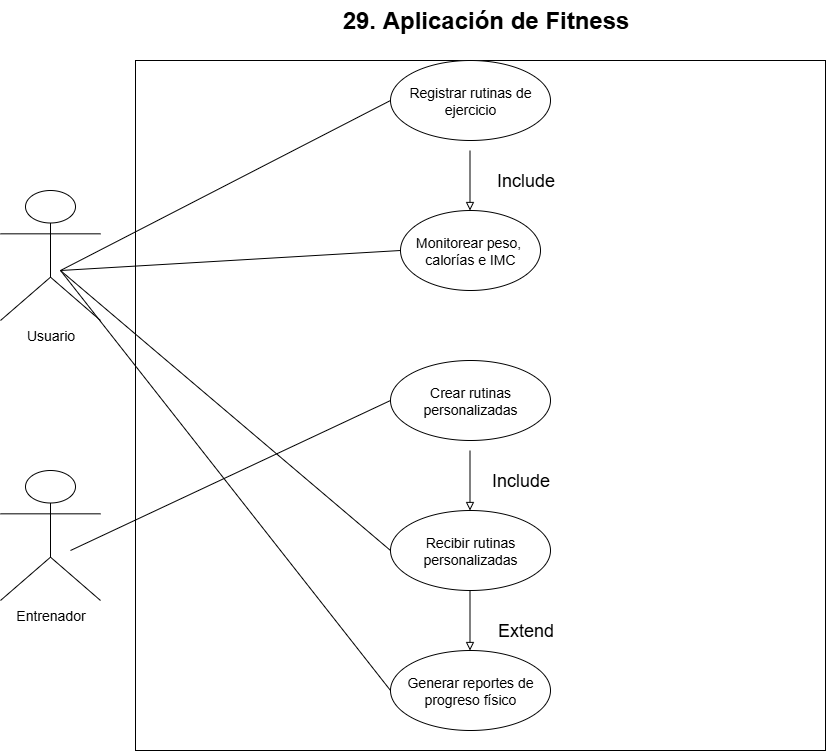

The diagram above was exported from draw.io. Its source (the exported page's mxGraphModel, read from the mxfile embedded in the PNG):
<mxGraphModel dx="2064" dy="715" grid="1" gridSize="10" guides="1" tooltips="1" connect="1" arrows="1" fold="1" page="1" pageScale="1" pageWidth="850" pageHeight="1100" math="0" shadow="0">
  <root>
    <mxCell id="0" />
    <mxCell id="1" parent="0" />
    <mxCell id="uhiHK5UWKcL78EeTZoro-1" value="" style="whiteSpace=wrap;html=1;aspect=fixed;" vertex="1" parent="1">
      <mxGeometry x="75" y="140" width="690" height="690" as="geometry" />
    </mxCell>
    <mxCell id="uhiHK5UWKcL78EeTZoro-2" value="&lt;font style=&quot;font-size: 14px;&quot;&gt;Registrar rutinas de ejercicio&lt;/font&gt;" style="ellipse;whiteSpace=wrap;html=1;" vertex="1" parent="1">
      <mxGeometry x="330" y="140" width="160" height="80" as="geometry" />
    </mxCell>
    <mxCell id="uhiHK5UWKcL78EeTZoro-3" value="&lt;font style=&quot;font-size: 14px;&quot;&gt;Monitorear peso,&amp;nbsp;&lt;/font&gt;&lt;div&gt;&lt;font style=&quot;font-size: 14px;&quot;&gt;calorías e IMC&lt;/font&gt;&lt;/div&gt;" style="ellipse;whiteSpace=wrap;html=1;" vertex="1" parent="1">
      <mxGeometry x="340" y="290" width="140" height="80" as="geometry" />
    </mxCell>
    <mxCell id="uhiHK5UWKcL78EeTZoro-4" value="&lt;font style=&quot;font-size: 14px;&quot;&gt;Recibir rutinas personalizadas&lt;/font&gt;" style="ellipse;whiteSpace=wrap;html=1;" vertex="1" parent="1">
      <mxGeometry x="330" y="590" width="160" height="80" as="geometry" />
    </mxCell>
    <mxCell id="uhiHK5UWKcL78EeTZoro-5" value="&lt;font style=&quot;font-size: 14px;&quot;&gt;Crear rutinas personalizadas&lt;/font&gt;" style="ellipse;whiteSpace=wrap;html=1;" vertex="1" parent="1">
      <mxGeometry x="330" y="440" width="160" height="80" as="geometry" />
    </mxCell>
    <mxCell id="uhiHK5UWKcL78EeTZoro-6" value="&lt;font style=&quot;font-size: 14px;&quot;&gt;Generar reportes de progreso físico&lt;/font&gt;" style="ellipse;whiteSpace=wrap;html=1;" vertex="1" parent="1">
      <mxGeometry x="330" y="730" width="160" height="80" as="geometry" />
    </mxCell>
    <mxCell id="EXN6AmhIk9GWDW4D8ABz-1" value="&lt;span style=&quot;font-size: 14px;&quot;&gt;Usuario&lt;/span&gt;" style="shape=umlActor;verticalLabelPosition=bottom;verticalAlign=top;html=1;outlineConnect=0;" vertex="1" parent="1">
      <mxGeometry x="-60" y="270" width="100" height="130" as="geometry" />
    </mxCell>
    <mxCell id="EXN6AmhIk9GWDW4D8ABz-2" value="&lt;span style=&quot;font-size: 14px;&quot;&gt;Entrenador&lt;/span&gt;" style="shape=umlActor;verticalLabelPosition=bottom;verticalAlign=top;html=1;outlineConnect=0;" vertex="1" parent="1">
      <mxGeometry x="-60" y="550" width="100" height="130" as="geometry" />
    </mxCell>
    <mxCell id="zILn0BZmo-qQfNHprlo7-1" value="" style="endArrow=block;html=1;rounded=0;endFill=0;" edge="1" parent="1">
      <mxGeometry width="50" height="50" relative="1" as="geometry">
        <mxPoint x="409.5" y="230" as="sourcePoint" />
        <mxPoint x="409.5" y="290" as="targetPoint" />
      </mxGeometry>
    </mxCell>
    <mxCell id="HacfGSedfAi3SI7er6NK-1" value="&lt;font style=&quot;font-size: 18px;&quot;&gt;Include&lt;/font&gt;" style="text;html=1;align=center;verticalAlign=middle;resizable=0;points=[];autosize=1;strokeColor=none;fillColor=none;" vertex="1" parent="1">
      <mxGeometry x="425" y="240" width="80" height="40" as="geometry" />
    </mxCell>
    <mxCell id="HacfGSedfAi3SI7er6NK-2" value="" style="endArrow=block;html=1;rounded=0;endFill=0;" edge="1" parent="1">
      <mxGeometry width="50" height="50" relative="1" as="geometry">
        <mxPoint x="409.5" y="530" as="sourcePoint" />
        <mxPoint x="409.5" y="590" as="targetPoint" />
      </mxGeometry>
    </mxCell>
    <mxCell id="HacfGSedfAi3SI7er6NK-3" value="&lt;font style=&quot;font-size: 18px;&quot;&gt;Include&lt;/font&gt;" style="text;html=1;align=center;verticalAlign=middle;resizable=0;points=[];autosize=1;strokeColor=none;fillColor=none;" vertex="1" parent="1">
      <mxGeometry x="420" y="540" width="80" height="40" as="geometry" />
    </mxCell>
    <mxCell id="HacfGSedfAi3SI7er6NK-5" value="" style="endArrow=block;html=1;rounded=0;endFill=0;" edge="1" parent="1">
      <mxGeometry width="50" height="50" relative="1" as="geometry">
        <mxPoint x="409.5" y="670" as="sourcePoint" />
        <mxPoint x="409.5" y="730" as="targetPoint" />
      </mxGeometry>
    </mxCell>
    <mxCell id="aOJWKt-uBs0ZQSE2LC1W-1" value="&lt;font style=&quot;font-size: 18px;&quot;&gt;Extend&lt;/font&gt;" style="text;html=1;align=center;verticalAlign=middle;resizable=0;points=[];autosize=1;strokeColor=none;fillColor=none;" vertex="1" parent="1">
      <mxGeometry x="425" y="690" width="80" height="40" as="geometry" />
    </mxCell>
    <mxCell id="aOJWKt-uBs0ZQSE2LC1W-2" value="" style="endArrow=none;html=1;rounded=0;entryX=0;entryY=0.5;entryDx=0;entryDy=0;" edge="1" parent="1" target="uhiHK5UWKcL78EeTZoro-2">
      <mxGeometry width="50" height="50" relative="1" as="geometry">
        <mxPoint y="350" as="sourcePoint" />
        <mxPoint x="50" y="300" as="targetPoint" />
      </mxGeometry>
    </mxCell>
    <mxCell id="aOJWKt-uBs0ZQSE2LC1W-3" value="" style="endArrow=none;html=1;rounded=0;entryX=0;entryY=0.5;entryDx=0;entryDy=0;" edge="1" parent="1" target="uhiHK5UWKcL78EeTZoro-3">
      <mxGeometry width="50" height="50" relative="1" as="geometry">
        <mxPoint y="350" as="sourcePoint" />
        <mxPoint x="50" y="300" as="targetPoint" />
      </mxGeometry>
    </mxCell>
    <mxCell id="aOJWKt-uBs0ZQSE2LC1W-5" value="" style="endArrow=none;html=1;rounded=0;entryX=0;entryY=0.5;entryDx=0;entryDy=0;" edge="1" parent="1" target="uhiHK5UWKcL78EeTZoro-4">
      <mxGeometry width="50" height="50" relative="1" as="geometry">
        <mxPoint y="350" as="sourcePoint" />
        <mxPoint x="50" y="300" as="targetPoint" />
      </mxGeometry>
    </mxCell>
    <mxCell id="aOJWKt-uBs0ZQSE2LC1W-6" value="" style="endArrow=none;html=1;rounded=0;entryX=0;entryY=0.5;entryDx=0;entryDy=0;" edge="1" parent="1" target="uhiHK5UWKcL78EeTZoro-6">
      <mxGeometry width="50" height="50" relative="1" as="geometry">
        <mxPoint y="350" as="sourcePoint" />
        <mxPoint x="50" y="300" as="targetPoint" />
      </mxGeometry>
    </mxCell>
    <mxCell id="aOJWKt-uBs0ZQSE2LC1W-7" value="" style="endArrow=none;html=1;rounded=0;entryX=0;entryY=0.5;entryDx=0;entryDy=0;" edge="1" parent="1" target="uhiHK5UWKcL78EeTZoro-5">
      <mxGeometry width="50" height="50" relative="1" as="geometry">
        <mxPoint x="10" y="630" as="sourcePoint" />
        <mxPoint x="60" y="580" as="targetPoint" />
      </mxGeometry>
    </mxCell>
    <mxCell id="FW_P81AtrMPUBj05zpPi-1" value="&lt;font style=&quot;font-size: 24px;&quot;&gt;&lt;b style=&quot;&quot;&gt;29.&amp;nbsp;&lt;/b&gt;&lt;b&gt;&lt;span style=&quot;line-height: 115%; font-family: Arial, sans-serif;&quot;&gt;Aplicación de Fitness&lt;/span&gt;&lt;/b&gt;&lt;/font&gt;" style="text;html=1;align=center;verticalAlign=middle;resizable=0;points=[];autosize=1;strokeColor=none;fillColor=none;" vertex="1" parent="1">
      <mxGeometry x="270" y="80" width="310" height="40" as="geometry" />
    </mxCell>
  </root>
</mxGraphModel>